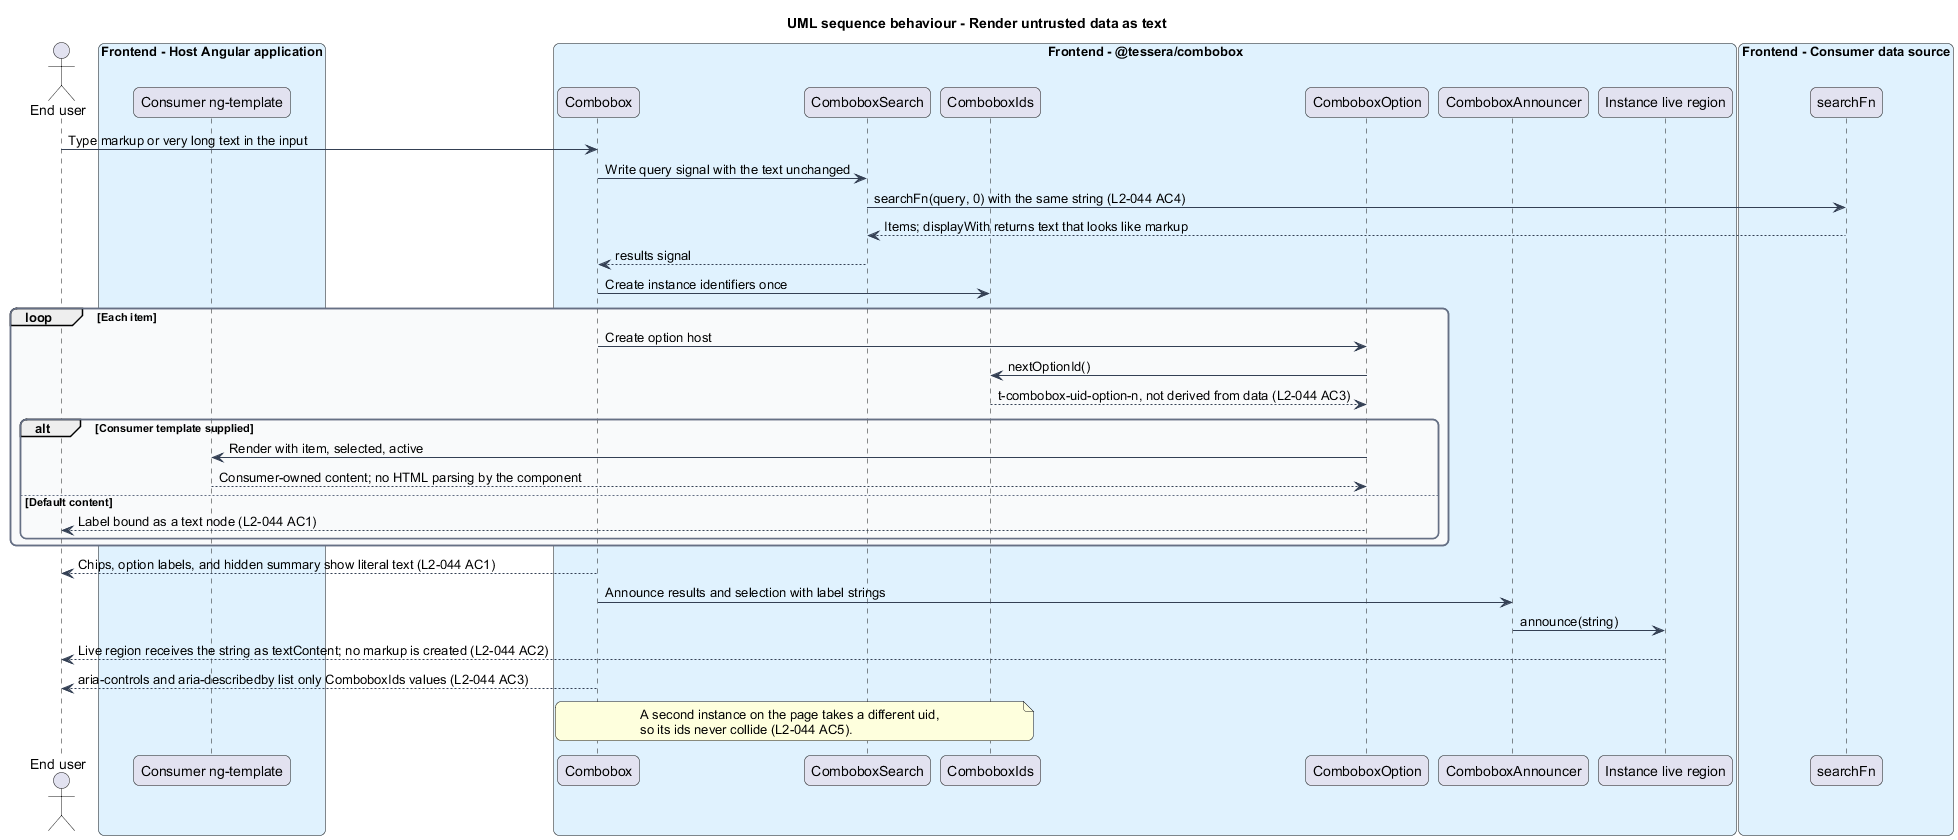

The diagram above was rendered by PlantUML. Its source (embedded in the PNG):
@startuml
title UML sequence behaviour - Render untrusted data as text
skinparam backgroundColor #FFFFFF
skinparam shadowing false
skinparam roundcorner 12
skinparam defaultFontName Arial
skinparam ArrowColor #344054
skinparam rectangle {
  BorderColor #344054
  FontColor #101828
}
skinparam package {
  BorderColor #667085
  FontColor #101828
  BackgroundColor #F9FAFB
}
actor "End user" as user
box "Frontend - Host Angular application" #E0F2FE
  participant "Consumer ng-template" as tpl
end box
box "Frontend - @tessera/combobox" #E0F2FE
  participant "Combobox" as cb
  participant "ComboboxSearch" as search
  participant "ComboboxIds" as ids
  participant "ComboboxOption" as opt
  participant "ComboboxAnnouncer" as ann
  participant "Instance live region" as live
end box
box "Frontend - Consumer data source" #E0F2FE
  participant "searchFn" as src
end box

user -> cb : Type markup or very long text in the input
cb -> search : Write query signal with the text unchanged
search -> src : searchFn(query, 0) with the same string (L2-044 AC4)
src --> search : Items; displayWith returns text that looks like markup
search --> cb : results signal
cb -> ids : Create instance identifiers once
loop Each item
  cb -> opt : Create option host
  opt -> ids : nextOptionId()
  ids --> opt : t-combobox-uid-option-n, not derived from data (L2-044 AC3)
  alt Consumer template supplied
    opt -> tpl : Render with item, selected, active
    tpl --> opt : Consumer-owned content; no HTML parsing by the component
  else Default content
    opt --> user : Label bound as a text node (L2-044 AC1)
  end
end
cb --> user : Chips, option labels, and hidden summary show literal text (L2-044 AC1)
cb -> ann : Announce results and selection with label strings
ann -> live : announce(string)
live --> user : Live region receives the string as textContent; no markup is created (L2-044 AC2)
cb --> user : aria-controls and aria-describedby list only ComboboxIds values (L2-044 AC3)
note over cb, ids
  A second instance on the page takes a different uid,
  so its ids never collide (L2-044 AC5).
end note
@enduml